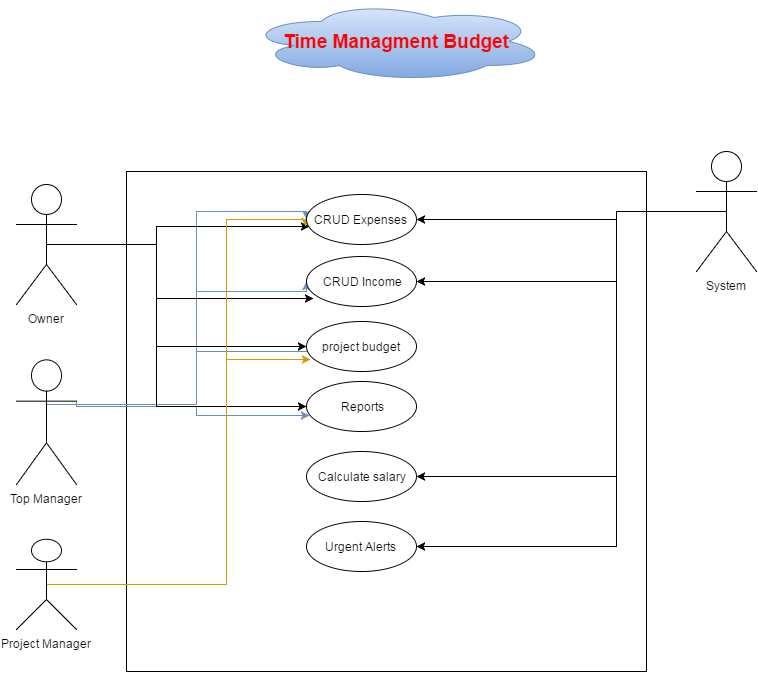

The diagram above was exported from draw.io. Its source (the exported page's mxGraphModel, read from the mxfile embedded in the PNG):
<mxGraphModel dx="880" dy="468" grid="1" gridSize="10" guides="1" tooltips="1" connect="1" arrows="1" fold="1" page="1" pageScale="1" pageWidth="850" pageHeight="1100" background="#ffffff" math="0" shadow="0">
  <root>
    <mxCell id="0" />
    <mxCell id="1" parent="0" />
    <mxCell id="2" value="&lt;b&gt;&lt;font color=&quot;#ff0000&quot; style=&quot;font-size: 19px&quot;&gt;Time Managment Budget&lt;/font&gt;&lt;/b&gt;" style="ellipse;shape=cloud;whiteSpace=wrap;html=1;plain-blue" parent="1" vertex="1">
      <mxGeometry x="290" y="20" width="300" height="80" as="geometry" />
    </mxCell>
    <mxCell id="4" value="" style="whiteSpace=wrap;html=1;" parent="1" vertex="1">
      <mxGeometry x="170" y="190" width="520" height="500" as="geometry" />
    </mxCell>
    <mxCell id="89" style="edgeStyle=orthogonalEdgeStyle;rounded=0;html=1;exitX=0.5;exitY=0.5;exitPerimeter=0;entryX=0;entryY=0.5;jettySize=auto;orthogonalLoop=1;plain-blue" parent="1" source="16" target="85" edge="1">
      <mxGeometry relative="1" as="geometry">
        <Array as="points">
          <mxPoint x="90" y="423" />
          <mxPoint x="240" y="423" />
          <mxPoint x="240" y="310" />
          <mxPoint x="350" y="310" />
        </Array>
      </mxGeometry>
    </mxCell>
    <mxCell id="92" style="edgeStyle=orthogonalEdgeStyle;rounded=0;html=1;exitX=0.5;exitY=0.5;exitPerimeter=0;jettySize=auto;orthogonalLoop=1;plain-blue;entryX=0.045;entryY=0.7;entryPerimeter=0;" parent="1" target="90" edge="1">
      <mxGeometry relative="1" as="geometry">
        <mxPoint x="350" y="300" as="targetPoint" />
        <mxPoint x="90" y="423" as="sourcePoint" />
        <Array as="points">
          <mxPoint x="240" y="423" />
          <mxPoint x="240" y="370" />
          <mxPoint x="355" y="370" />
        </Array>
      </mxGeometry>
    </mxCell>
    <mxCell id="113" style="edgeStyle=orthogonalEdgeStyle;rounded=0;html=1;exitX=0.5;exitY=0.5;exitPerimeter=0;jettySize=auto;orthogonalLoop=1;plain-blue;entryX=0;entryY=0.5;" parent="1" source="16" target="103" edge="1">
      <mxGeometry relative="1" as="geometry">
        <mxPoint x="350" y="300" as="targetPoint" />
        <Array as="points">
          <mxPoint x="90" y="423" />
          <mxPoint x="240" y="423" />
          <mxPoint x="240" y="230" />
          <mxPoint x="350" y="230" />
        </Array>
      </mxGeometry>
    </mxCell>
    <mxCell id="191" style="edgeStyle=orthogonalEdgeStyle;rounded=0;html=1;exitX=1;exitY=0.3333333333333333;exitPerimeter=0;entryX=0.027;entryY=0.68;entryPerimeter=0;jettySize=auto;orthogonalLoop=1;plain-blue" parent="1" source="16" target="93" edge="1">
      <mxGeometry relative="1" as="geometry">
        <Array as="points">
          <mxPoint x="240" y="425" />
          <mxPoint x="240" y="434" />
        </Array>
      </mxGeometry>
    </mxCell>
    <mxCell id="16" value="Top Manager" style="shape=umlActor;verticalLabelPosition=bottom;labelBackgroundColor=#ffffff;verticalAlign=top;html=1;" parent="1" vertex="1">
      <mxGeometry x="60" y="378" width="60" height="125" as="geometry" />
    </mxCell>
    <mxCell id="87" style="edgeStyle=orthogonalEdgeStyle;rounded=0;html=1;exitX=0.5;exitY=0.5;exitPerimeter=0;jettySize=auto;orthogonalLoop=1;" parent="1" edge="1">
      <mxGeometry relative="1" as="geometry">
        <mxPoint x="90" y="217" as="sourcePoint" />
        <mxPoint x="356.5916673554857" y="317" as="targetPoint" />
        <Array as="points">
          <mxPoint x="90" y="263" />
          <mxPoint x="200" y="263" />
          <mxPoint x="200" y="317" />
        </Array>
      </mxGeometry>
    </mxCell>
    <mxCell id="183" style="edgeStyle=orthogonalEdgeStyle;rounded=0;html=1;exitX=0.5;exitY=0.5;exitPerimeter=0;entryX=0.027;entryY=0.64;entryPerimeter=0;jettySize=auto;orthogonalLoop=1;" parent="1" source="40" target="103" edge="1">
      <mxGeometry relative="1" as="geometry">
        <Array as="points">
          <mxPoint x="200" y="263" />
          <mxPoint x="200" y="245" />
        </Array>
      </mxGeometry>
    </mxCell>
    <mxCell id="186" style="edgeStyle=orthogonalEdgeStyle;rounded=0;html=1;exitX=0.5;exitY=0.5;exitPerimeter=0;entryX=0;entryY=0.5;jettySize=auto;orthogonalLoop=1;" parent="1" source="40" target="90" edge="1">
      <mxGeometry relative="1" as="geometry">
        <Array as="points">
          <mxPoint x="200" y="263" />
          <mxPoint x="200" y="365" />
        </Array>
      </mxGeometry>
    </mxCell>
    <mxCell id="189" style="edgeStyle=orthogonalEdgeStyle;rounded=0;html=1;exitX=0.5;exitY=0.5;exitPerimeter=0;entryX=0;entryY=0.5;jettySize=auto;orthogonalLoop=1;" parent="1" source="40" target="93" edge="1">
      <mxGeometry relative="1" as="geometry">
        <Array as="points">
          <mxPoint x="200" y="263" />
          <mxPoint x="200" y="425" />
        </Array>
      </mxGeometry>
    </mxCell>
    <mxCell id="40" value="Owner" style="shape=umlActor;verticalLabelPosition=bottom;labelBackgroundColor=#ffffff;verticalAlign=top;html=1;" parent="1" vertex="1">
      <mxGeometry x="60" y="203" width="60" height="120" as="geometry" />
    </mxCell>
    <mxCell id="182" style="edgeStyle=orthogonalEdgeStyle;rounded=0;html=1;exitX=0.5;exitY=0.5;exitPerimeter=0;entryX=-0.009;entryY=0.64;entryPerimeter=0;jettySize=auto;orthogonalLoop=1;plain-orange" parent="1" source="41" target="103" edge="1">
      <mxGeometry relative="1" as="geometry">
        <Array as="points">
          <mxPoint x="270" y="603" />
          <mxPoint x="270" y="238" />
          <mxPoint x="349" y="238" />
        </Array>
      </mxGeometry>
    </mxCell>
    <mxCell id="187" style="edgeStyle=orthogonalEdgeStyle;rounded=0;html=1;exitX=0.5;exitY=0.5;exitPerimeter=0;entryX=0.036;entryY=0.76;entryPerimeter=0;jettySize=auto;orthogonalLoop=1;plain-orange" parent="1" source="41" target="90" edge="1">
      <mxGeometry relative="1" as="geometry">
        <Array as="points">
          <mxPoint x="270" y="603" />
          <mxPoint x="270" y="378" />
        </Array>
      </mxGeometry>
    </mxCell>
    <mxCell id="41" value="Project Manager" style="shape=umlActor;verticalLabelPosition=bottom;labelBackgroundColor=#ffffff;verticalAlign=top;html=1;fillColor=#ffffff;strokeColor=#000000;" parent="1" vertex="1">
      <mxGeometry x="60" y="558" width="60" height="90" as="geometry" />
    </mxCell>
    <mxCell id="85" value="CRUD Income" style="ellipse;whiteSpace=wrap;html=1;" parent="1" vertex="1">
      <mxGeometry x="350" y="275" width="110" height="50" as="geometry" />
    </mxCell>
    <mxCell id="90" value="&lt;div&gt;project budget&amp;nbsp;&lt;/div&gt;" style="ellipse;whiteSpace=wrap;html=1;" parent="1" vertex="1">
      <mxGeometry x="350" y="340" width="110" height="50" as="geometry" />
    </mxCell>
    <mxCell id="93" value="Reports" style="ellipse;whiteSpace=wrap;html=1;" parent="1" vertex="1">
      <mxGeometry x="350" y="400" width="110" height="50" as="geometry" />
    </mxCell>
    <mxCell id="101" value="Calculate salary" style="ellipse;whiteSpace=wrap;html=1;" parent="1" vertex="1">
      <mxGeometry x="350" y="470" width="110" height="50" as="geometry" />
    </mxCell>
    <mxCell id="103" value="CRUD Expenses&amp;nbsp;" style="ellipse;whiteSpace=wrap;html=1;" parent="1" vertex="1">
      <mxGeometry x="350" y="213" width="110" height="50" as="geometry" />
    </mxCell>
    <mxCell id="104" value="Urgent Alerts&amp;nbsp;" style="ellipse;whiteSpace=wrap;html=1;" parent="1" vertex="1">
      <mxGeometry x="350" y="540" width="110" height="50" as="geometry" />
    </mxCell>
    <mxCell id="185" style="edgeStyle=orthogonalEdgeStyle;rounded=0;html=1;exitX=0.5;exitY=0.5;exitPerimeter=0;jettySize=auto;orthogonalLoop=1;" parent="1" source="117" target="85" edge="1">
      <mxGeometry relative="1" as="geometry">
        <Array as="points">
          <mxPoint x="660" y="230" />
          <mxPoint x="660" y="300" />
        </Array>
      </mxGeometry>
    </mxCell>
    <mxCell id="194" style="edgeStyle=orthogonalEdgeStyle;rounded=0;html=1;exitX=0.5;exitY=0.5;exitPerimeter=0;jettySize=auto;orthogonalLoop=1;" parent="1" source="117" edge="1">
      <mxGeometry relative="1" as="geometry">
        <mxPoint x="460" y="495" as="targetPoint" />
        <Array as="points">
          <mxPoint x="660" y="230" />
          <mxPoint x="660" y="495" />
        </Array>
      </mxGeometry>
    </mxCell>
    <mxCell id="197" style="edgeStyle=orthogonalEdgeStyle;rounded=0;html=1;exitX=0.5;exitY=0.5;exitPerimeter=0;entryX=1;entryY=0.5;jettySize=auto;orthogonalLoop=1;" parent="1" source="117" target="104" edge="1">
      <mxGeometry relative="1" as="geometry">
        <Array as="points">
          <mxPoint x="660" y="230" />
          <mxPoint x="660" y="565" />
        </Array>
      </mxGeometry>
    </mxCell>
    <mxCell id="200" style="edgeStyle=orthogonalEdgeStyle;rounded=0;html=1;exitX=0.5;exitY=0.5;exitPerimeter=0;entryX=1;entryY=0.5;jettySize=auto;orthogonalLoop=1;" parent="1" source="117" target="103" edge="1">
      <mxGeometry relative="1" as="geometry">
        <Array as="points">
          <mxPoint x="660" y="230" />
          <mxPoint x="660" y="238" />
        </Array>
      </mxGeometry>
    </mxCell>
    <mxCell id="117" value="System" style="shape=umlActor;verticalLabelPosition=bottom;labelBackgroundColor=#ffffff;verticalAlign=top;html=1;" parent="1" vertex="1">
      <mxGeometry x="740" y="170" width="60" height="120" as="geometry" />
    </mxCell>
  </root>
</mxGraphModel>